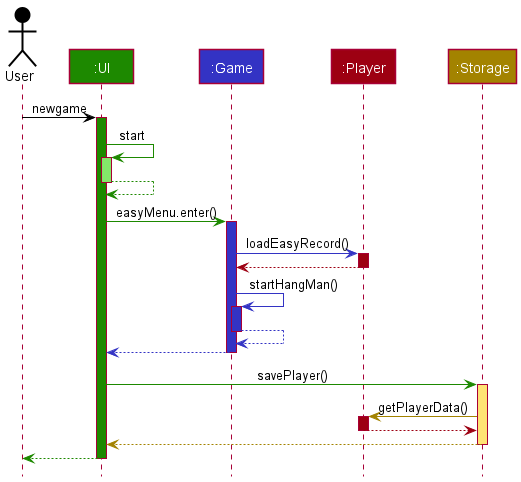

The diagram above was rendered by PlantUML. Its source (embedded in the PNG):
@startuml
!include style.puml

Actor User as user USER_COLOR
Participant ":UI" as ui UI_COLOR
Participant ":Game" as logic LOGIC_COLOR
Participant ":Player" as model MODEL_COLOR
Participant ":Storage" as storage STORAGE_COLOR

user -[USER_COLOR]> ui : newgame
activate ui UI_COLOR

ui -[UI_COLOR]> ui : start
activate ui UI_COLOR_T1
ui --[UI_COLOR]> ui
deactivate ui

ui -[UI_COLOR]> logic : easyMenu.enter()
activate logic LOGIC_COLOR

logic -[LOGIC_COLOR]> model : loadEasyRecord()
activate model MODEL_COLOR
model --[MODEL_COLOR]-> logic
deactivate model

logic -[LOGIC_COLOR]> logic : startHangMan()
activate logic LOGIC_COLOR
logic --[LOGIC_COLOR]> logic
deactivate logic

logic --[LOGIC_COLOR]> ui
deactivate logic

ui -[UI_COLOR]> storage : savePlayer()
activate storage STORAGE_COLOR_T1
model <[STORAGE_COLOR]- storage : getPlayerData()
activate model MODEL_COLOR
model --[MODEL_COLOR]-> storage
deactivate model


storage --[STORAGE_COLOR]> ui
deactivate storage

deactivate logic

ui--[UI_COLOR]> user
deactivate ui
@enduml